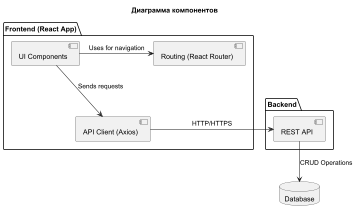

The diagram above was rendered by PlantUML. Its source (embedded in the PNG):
@startuml
title Диаграмма компонентов

package "Frontend (React App)" {
  [UI Components] as UI
  [API Client (Axios)] as API
  [Routing (React Router)] as Router
}

package "Backend" {
    [REST API]
}

database "Database" {
}

UI -right-> Router : "Uses for navigation"
UI -down-> API : "Sends requests"
API -right-> [REST API] : "HTTP/HTTPS"
[REST API] -down-> Database : "CRUD Operations"

@enduml